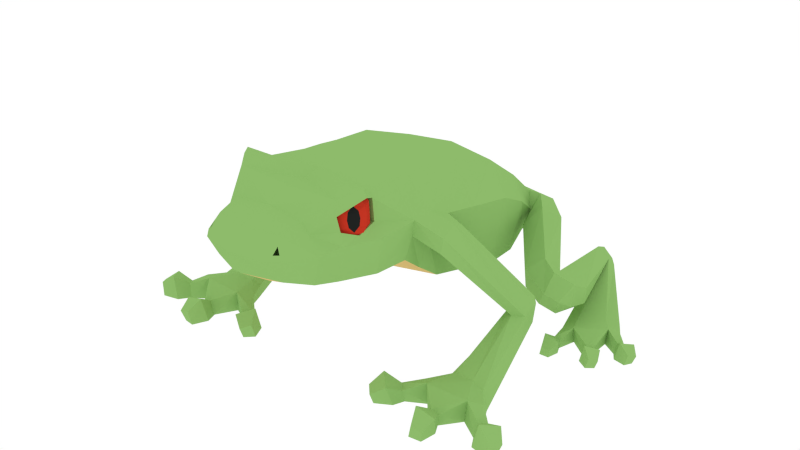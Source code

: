 # Source: FrogNotdivided.blend  (saved by Blender 2.79.0; exported with 4.5.12 LTS)
import bpy
from mathutils import Matrix  # noqa: F401  (used for matrix-valued properties, if any)

bpy.ops.wm.read_factory_settings(use_empty=True)
scene = bpy.context.scene
scene.name = 'Scene'

# ---- collections
col_collection_1 = bpy.data.collections.new('Collection 1'); scene.collection.children.link(col_collection_1)

# ---- materials (node trees are filled in below, after node groups)
mat_green = bpy.data.materials.new('Green')
mat_green.alpha_threshold = 0.0
mat_green.diffuse_color = (0.2705, 0.4969, 0.147, 1.0)
mat_green.roughness = 0.5
mat_yellow = bpy.data.materials.new('Yellow')
mat_yellow.alpha_threshold = 0.0
mat_yellow.diffuse_color = (0.6982, 0.5003, 0.1911, 1.0)
mat_yellow.roughness = 0.5
mat_red = bpy.data.materials.new('Red')
mat_red.alpha_threshold = 0.0
mat_red.diffuse_color = (0.5596, 0.03608, 0.01744, 1.0)
mat_red.roughness = 0.5
mat_black = bpy.data.materials.new('Black')
mat_black.alpha_threshold = 0.0
mat_black.diffuse_color = (0.01574, 0.01739, 0.01614, 1.0)
mat_black.roughness = 0.5

# ---- material node trees

# ---- world
world_world = bpy.data.worlds.new('World'); scene.world = world_world
world_world.color = (1.0, 1.0, 1.0)
world_world.use_sun_shadow = False
world_world.sun_shadow_jitter_overblur = 0.0
world_world.cycles.sampling_method = 'NONE'
world_world.cycles.sample_map_resolution = 256

# ---- meshes
me_cylinder = bpy.data.meshes.new('Cylinder')
me_cylinder.from_pydata([(0.3403, 1.039, 0.2893), (0.5947, 0.3986, 0.8793), (0.6396, -0.3534, 1.059), (0.5142, 0.3708, 0.3262), (0.5636, -0.3667, 0.5598), (0.3824, 0.485, 1.095), (0.4006, -0.3199, 1.302), (0.4123, 1.036, 0.4881), (0.6318, -0.04327, 0.9886), (0.5498, -0.04977, 0.4664), (0.4151, 0.01954, 1.268), (0.5193, 0.7386, 0.7002), (0.4441, 0.7259, 0.2662), (0.3628, 0.8381, 0.8419), (0.3076, 1.153, 0.5837), (0.2902, 1.348, 0.4813), (0.3011, 1.265, 0.3067), (0.275, 1.331, 0.3762), (0.4472, 1.05, 0.3636), (0.4145, 1.164, 0.5792), (0.4741, 1.261, 0.5167), (0.4786, 1.175, 0.3435), (0.4719, 1.248, 0.41), (0.5241, 0.7605, 0.4933), (0.5912, 0.7461, 0.3416), (0.6, 0.9014, 0.6153), (0.7403, 0.9618, 0.5501), (0.7134, 0.8574, 0.327), (0.746, 0.9441, 0.4138), (0.8469, 0.3172, 0.4035), (0.8572, 0.3249, 0.2627), (0.9566, 0.4102, 0.4958), (1.057, 0.4618, 0.4116), (0.9631, 0.4121, 0.2301), (0.9973, 0.4854, 0.3087), (1.086, 0.2105, 0.3377), (1.025, 0.2497, 0.2168), (1.092, 0.3251, 0.4644), (1.269, 0.4875, 0.3328), (1.161, 0.4528, 0.156), (1.193, 0.2376, 0.2972), (1.152, 0.2791, 0.1691), (1.247, 0.3577, 0.4063), (1.256, 0.3117, 0.2498), (1.277, 0.4661, 0.2173), (0.8513, 1.386, 0.1594), (0.8122, 1.356, 0.08754), (0.8192, 1.365, 0.1212), (0.9518, 1.39, 0.07757), (0.8858, 1.367, 0.04107), (0.9082, 1.362, 0.06239), (0.9936, 1.403, -0.03823), (0.926, 1.371, -0.0255), (1.003, 1.392, 0.04272), (0.9091, 1.484, -0.002039), (0.8646, 1.42, -0.02287), (0.9441, 1.464, 0.0514), (0.8632, 1.509, 0.07427), (0.8455, 1.454, 0.01426), (0.8616, 1.465, 0.1268), (0.823, 1.463, 0.07928), (1.493, 0.4588, 0.08548), (1.197, 0.32, 0.04772), (1.29, 0.3158, 0.08519), (1.551, 0.5286, -0.04439), (1.232, 0.3185, -0.03832), (1.557, 0.5076, 0.06614), (1.518, 0.6143, -0.05803), (1.512, 0.5893, 0.06742), (1.239, 0.4684, 0.08329), (1.152, 0.4716, 0.04675), (1.187, 0.471, -0.03646), (1.415, 0.5591, 0.08683), (1.292, 0.3329, -0.04369), (1.474, 0.4643, -0.05291), (1.631, 0.4467, 0.02595), (1.61, 0.4394, -0.05373), (1.602, 0.4035, 0.03937), (1.587, 0.3895, -0.04976), (1.721, 0.4261, 0.06771), (1.677, 0.4297, -0.05296), (1.659, 0.3331, 0.09661), (1.628, 0.3222, -0.04441), (1.776, 0.3661, 0.02002), (1.75, 0.3628, -0.04764), (1.74, 0.3123, 0.03673), (1.721, 0.3006, -0.0427), (1.495, 0.2636, 0.02595), (1.473, 0.264, -0.05373), (1.453, 0.2334, 0.03937), (1.434, 0.2254, -0.04976), (1.572, 0.2123, 0.06771), (1.532, 0.2313, -0.05296), (1.481, 0.1473, 0.09661), (1.448, 0.1482, -0.04441), (1.602, 0.1371, 0.02002), (1.577, 0.1431, -0.04764), (1.549, 0.0995, 0.03673), (1.528, 0.09497, -0.0427), (1.262, 0.1943, 0.02595), (1.245, 0.2079, -0.05373), (1.21, 0.1958, 0.03937), (1.19, 0.2007, -0.04976), (1.293, 0.1067, 0.06771), (1.272, 0.1462, -0.05296), (1.181, 0.1098, 0.09661), (1.155, 0.1307, -0.04441), (1.271, 0.02903, 0.02002), (1.254, 0.04895, -0.04764), (1.206, 0.03083, 0.03673), (1.186, 0.03998, -0.0427), (0.4083, -0.4832, 1.321), (0.5358, -0.5308, 0.6798), (0.4022, -0.6473, 1.339), (0.5734, -0.7271, 0.8311), (0.6037, -0.6681, 1.115), (0.4375, -0.9263, 1.375), (0.552, -0.9809, 0.8326), (0.5752, -0.961, 1.088), (0.435, -1.205, 1.399), (0.4721, -1.257, 0.8659), (0.4954, -1.24, 1.112), (0.2899, -1.386, 1.281), (0.4306, -1.438, 0.9027), (0.4539, -1.421, 1.106), (0.2646, -1.562, 1.241), (0.2924, -1.576, 0.933), (0.3449, -1.602, 1.11), (0.2624, -1.687, 1.116), (0.4625, -1.222, 1.196), (0.4971, -0.9427, 1.178), (0.5065, -1.097, 1.141), (0.4721, -0.932, 1.335), (0.434, -1.072, 1.379), (0.4422, -1.234, 1.304), (0.5353, -1.1, 1.1), (0.5121, -1.119, 0.8492), (0.4244, -1.066, 1.437), (0.5499, -1.072, 1.407), (0.5186, -1.066, 1.459), (0.3814, -1.217, 1.175), (0.3846, -1.207, 1.318), (0.3664, -1.067, 1.355), (0.4254, -1.093, 1.12), (0.3931, -0.9273, 1.303), (0.4159, -0.9379, 1.157), (0.3523, -1.4, 1.214), (1.257, -0.9211, 0.119), (0.8507, -0.8407, 0.06903), (0.9335, -0.9328, 0.1186), (1.336, -0.8303, -0.05283), (0.8819, -0.8752, -0.0448), (1.344, -0.8581, 0.0934), (1.272, -0.7169, -0.07089), (1.253, -0.745, 0.0951), (0.9987, -0.705, 0.1101), (0.9479, -0.6746, 0.06474), (0.9594, -0.6803, -0.04234), (1.151, -0.7202, 0.1208), (0.9515, -0.9187, -0.05191), (1.233, -0.9133, -0.06411), (1.44, -0.9407, 0.04023), (1.412, -0.9498, -0.06519), (1.4, -0.997, 0.05798), (1.381, -1.015, -0.05994), (1.559, -0.9703, 0.09549), (1.501, -0.9644, -0.06417), (1.474, -1.092, 0.1337), (1.432, -1.105, -0.05286), (1.629, -1.051, 0.03238), (1.595, -1.055, -0.05713), (1.58, -1.121, 0.05449), (1.556, -1.136, -0.0506), (1.147, -1.07, 0.04023), (1.123, -1.054, -0.06519), (1.078, -1.073, 0.05798), (1.051, -1.068, -0.05994), (1.195, -1.183, 0.09549), (1.164, -1.133, -0.06417), (1.047, -1.189, 0.1337), (1.011, -1.164, -0.05286), (1.173, -1.287, 0.03238), (1.15, -1.263, -0.05713), (1.088, -1.291, 0.05449), (1.061, -1.281, -0.0506), (0.7927, -1.019, 0.04023), (0.7895, -0.99, -0.06519), (0.7459, -0.9685, 0.05798), (0.7322, -0.9454, -0.05994), (0.7388, -1.129, 0.09549), (0.7568, -1.073, -0.06417), (0.6378, -1.021, 0.1337), (0.6333, -0.977, -0.05286), (0.6452, -1.181, 0.03238), (0.6487, -1.147, -0.05713), (0.5868, -1.118, 0.05449), (0.5772, -1.091, -0.0506), (0.6129, -0.5033, 1.121), (1.073, -0.179, 0.3409), (1.006, -0.1157, 0.2778), (0.9986, -0.1168, 0.3316), (1.142, -0.005832, 0.2295), (1.028, 0.01295, 0.222), (1.139, -0.1045, 0.3193), (1.026, 0.03867, 0.3957), (1.156, 0.001269, 0.3877), (1.106, 0.05521, 0.4021), (0.5894, -0.6725, 0.9961), (0.6053, -0.5161, 0.8973), (0.624, -0.3547, 0.9535), (0.7746, -0.6009, 0.8911), (0.7061, -0.3029, 0.8537), (0.7805, -0.5828, 1.002), (0.7319, -0.4587, 0.782), (0.7216, -0.2988, 0.9726), (0.7624, -0.4351, 1.04), (0.2817, -1.639, 1.146), (0.2825, -1.594, 1.19), (0.3112, -1.609, 1.144), (0.2122, -1.53, 1.127), (0.2114, -1.575, 1.083), (0.2409, -1.545, 1.081), (1.357e-16, 0.5172, 1.128), (3.71e-16, -0.3202, 1.351), (-1.913e-16, 1.084, 0.2221), (-0.3403, 1.039, 0.2893), (-0.5947, 0.3986, 0.8793), (-0.6396, -0.3534, 1.059), (-0.5142, 0.3708, 0.3262), (-0.5636, -0.3667, 0.5598), (-3.809e-17, 0.4018, 0.2303), (1.864e-16, -0.3768, 0.4628), (-0.3824, 0.485, 1.095), (-0.4006, -0.3199, 1.302), (2.921e-16, 0.003015, 1.319), (-0.4123, 1.036, 0.4881), (-0.6318, -0.04327, 0.9886), (-0.5498, -0.04977, 0.4664), (9.604e-17, -0.06282, 0.3697), (-0.4151, 0.01954, 1.268), (-6.947e-18, 0.8871, 0.8558), (-1.359e-16, 1.201, 0.5889), (-0.5193, 0.7386, 0.7002), (-0.4441, 0.7259, 0.2662), (-1.271e-16, 0.7657, 0.1933), (-0.3628, 0.8381, 0.8419), (-0.3076, 1.153, 0.5837), (-2.019e-16, 1.394, 0.4844), (-0.2902, 1.348, 0.4813), (-0.3011, 1.265, 0.3067), (-2.236e-16, 1.278, 0.2713), (-2.29e-16, 1.377, 0.3453), (-0.275, 1.331, 0.3762), (-0.4472, 1.05, 0.3636), (-0.4145, 1.164, 0.5792), (-0.4741, 1.261, 0.5167), (-0.4786, 1.175, 0.3435), (-0.4719, 1.248, 0.41), (-0.5241, 0.7605, 0.4933), (-0.5912, 0.7461, 0.3416), (-0.6, 0.9014, 0.6153), (-0.7403, 0.9618, 0.5501), (-0.7134, 0.8574, 0.327), (-0.746, 0.9441, 0.4138), (-0.8469, 0.3172, 0.4035), (-0.8572, 0.3249, 0.2627), (-0.9566, 0.4102, 0.4958), (-1.057, 0.4618, 0.4116), (-0.9631, 0.4121, 0.2301), (-0.9973, 0.4854, 0.3087), (-1.086, 0.2105, 0.3377), (-1.025, 0.2497, 0.2168), (-1.092, 0.3251, 0.4644), (-1.269, 0.4875, 0.3328), (-1.161, 0.4528, 0.156), (-1.193, 0.2376, 0.2972), (-1.152, 0.2791, 0.1691), (-1.247, 0.3577, 0.4063), (-1.256, 0.3117, 0.2498), (-1.277, 0.4661, 0.2173), (-0.8513, 1.386, 0.1594), (-0.8122, 1.356, 0.08754), (-0.8192, 1.365, 0.1212), (-0.9518, 1.39, 0.07757), (-0.8858, 1.367, 0.04107), (-0.9082, 1.362, 0.06239), (-0.9936, 1.403, -0.03823), (-0.926, 1.371, -0.0255), (-1.003, 1.392, 0.04272), (-0.9091, 1.484, -0.002039), (-0.8646, 1.42, -0.02287), (-0.9441, 1.464, 0.0514), (-0.8632, 1.509, 0.07427), (-0.8455, 1.454, 0.01426), (-0.8616, 1.465, 0.1268), (-0.823, 1.463, 0.07928), (-1.493, 0.4588, 0.08548), (-1.197, 0.32, 0.04772), (-1.29, 0.3158, 0.08519), (-1.551, 0.5286, -0.04439), (-1.232, 0.3185, -0.03832), (-1.557, 0.5076, 0.06614), (-1.518, 0.6143, -0.05803), (-1.512, 0.5893, 0.06742), (-1.239, 0.4684, 0.08329), (-1.152, 0.4716, 0.04675), (-1.187, 0.471, -0.03646), (-1.415, 0.5591, 0.08683), (-1.292, 0.3329, -0.04369), (-1.474, 0.4643, -0.05291), (-1.631, 0.4467, 0.02595), (-1.61, 0.4394, -0.05373), (-1.602, 0.4035, 0.03937), (-1.587, 0.3895, -0.04976), (-1.721, 0.4261, 0.06771), (-1.677, 0.4297, -0.05296), (-1.659, 0.3331, 0.09661), (-1.628, 0.3222, -0.04441), (-1.776, 0.3661, 0.02002), (-1.75, 0.3628, -0.04764), (-1.74, 0.3123, 0.03673), (-1.721, 0.3006, -0.0427), (-1.495, 0.2636, 0.02595), (-1.473, 0.264, -0.05373), (-1.453, 0.2334, 0.03937), (-1.434, 0.2254, -0.04976), (-1.572, 0.2123, 0.06771), (-1.532, 0.2313, -0.05296), (-1.481, 0.1473, 0.09661), (-1.448, 0.1482, -0.04441), (-1.602, 0.1371, 0.02002), (-1.577, 0.1431, -0.04764), (-1.549, 0.0995, 0.03673), (-1.528, 0.09497, -0.0427), (-1.262, 0.1943, 0.02595), (-1.245, 0.2079, -0.05373), (-1.21, 0.1958, 0.03937), (-1.19, 0.2007, -0.04976), (-1.293, 0.1067, 0.06771), (-1.272, 0.1462, -0.05296), (-1.181, 0.1098, 0.09661), (-1.155, 0.1307, -0.04441), (-1.271, 0.02903, 0.02002), (-1.254, 0.04895, -0.04764), (-1.206, 0.03083, 0.03673), (-1.186, 0.03998, -0.0427), (-0.4083, -0.4832, 1.321), (4.117e-16, -0.4835, 1.37), (-0.5358, -0.5308, 0.6798), (2.495e-16, -0.5409, 0.5828), (-0.4022, -0.6473, 1.339), (4.521e-16, -0.6476, 1.388), (-0.5734, -0.7271, 0.8311), (-0.6037, -0.6681, 1.115), (3.203e-16, -0.7165, 0.7262), (-0.4375, -0.9263, 1.375), (5.208e-16, -0.9266, 1.419), (-0.552, -0.9809, 0.8326), (-0.5752, -0.961, 1.088), (3.553e-16, -0.948, 0.6519), (-0.435, -1.205, 1.399), (5.787e-16, -1.22, 1.386), (-0.4721, -1.257, 0.8659), (-0.4954, -1.24, 1.112), (4.309e-16, -1.242, 0.6989), (-0.2899, -1.386, 1.281), (5.991e-16, -1.387, 1.311), (-0.4306, -1.438, 0.9027), (-0.4539, -1.421, 1.106), (4.874e-16, -1.423, 0.7723), (-0.2646, -1.562, 1.241), (6.175e-16, -1.492, 1.289), (-0.2924, -1.576, 0.933), (-0.3449, -1.602, 1.11), (5.742e-16, -1.656, 0.9304), (6.439e-16, -1.762, 1.138), (-0.2624, -1.687, 1.116), (6.438e-16, -1.649, 1.251), (6.004e-16, -1.719, 0.9848), (-0.4625, -1.222, 1.196), (-0.4971, -0.9427, 1.178), (-0.5065, -1.097, 1.141), (-0.4721, -0.932, 1.335), (-0.434, -1.072, 1.379), (-0.4422, -1.234, 1.304), (3.931e-16, -1.095, 0.6754), (-0.5353, -1.1, 1.1), (5.386e-16, -1.051, 1.374), (-0.5121, -1.119, 0.8492), (-0.4244, -1.066, 1.437), (-0.5499, -1.072, 1.407), (-0.5186, -1.066, 1.459), (-0.3814, -1.217, 1.175), (-0.3846, -1.207, 1.318), (-0.3664, -1.067, 1.355), (-0.4254, -1.093, 1.12), (-0.3931, -0.9273, 1.303), (-0.4159, -0.9379, 1.157), (-0.3523, -1.4, 1.214), (-1.224, -0.9211, 0.119), (-0.8177, -0.8407, 0.06903), (-0.9005, -0.9328, 0.1186), (-1.303, -0.8303, -0.05283), (-0.8489, -0.8752, -0.0448), (-1.311, -0.8581, 0.0934), (-1.239, -0.7169, -0.07089), (-1.22, -0.745, 0.0951), (-0.9657, -0.705, 0.1101), (-0.9149, -0.6746, 0.06474), (-0.9264, -0.6803, -0.04234), (-1.118, -0.7202, 0.1208), (-0.9185, -0.9187, -0.05191), (-1.2, -0.9133, -0.06411), (-1.407, -0.9407, 0.04023), (-1.379, -0.9498, -0.06519), (-1.367, -0.997, 0.05798), (-1.348, -1.015, -0.05994), (-1.526, -0.9703, 0.09549), (-1.468, -0.9644, -0.06417), (-1.441, -1.092, 0.1337), (-1.399, -1.105, -0.05286), (-1.596, -1.051, 0.03238), (-1.562, -1.055, -0.05713), (-1.547, -1.121, 0.05449), (-1.523, -1.136, -0.0506), (-1.114, -1.07, 0.04023), (-1.09, -1.054, -0.06519), (-1.045, -1.073, 0.05798), (-1.018, -1.068, -0.05994), (-1.162, -1.183, 0.09549), (-1.131, -1.133, -0.06417), (-1.014, -1.189, 0.1337), (-0.9779, -1.164, -0.05286), (-1.14, -1.287, 0.03238), (-1.117, -1.263, -0.05713), (-1.055, -1.291, 0.05449), (-1.028, -1.281, -0.0506), (-0.7597, -1.019, 0.04023), (-0.7565, -0.99, -0.06519), (-0.7128, -0.9685, 0.05798), (-0.6992, -0.9454, -0.05994), (-0.7058, -1.129, 0.09549), (-0.7238, -1.073, -0.06417), (-0.6048, -1.021, 0.1337), (-0.6003, -0.977, -0.05286), (-0.6122, -1.181, 0.03238), (-0.6157, -1.147, -0.05713), (-0.5538, -1.118, 0.05449), (-0.5442, -1.091, -0.0506), (-0.6129, -0.5033, 1.121), (-1.073, -0.179, 0.3409), (-1.006, -0.1157, 0.2778), (-0.9986, -0.1168, 0.3316), (-1.142, -0.005832, 0.2295), (-1.028, 0.01295, 0.222), (-1.139, -0.1045, 0.3193), (-1.026, 0.03867, 0.3957), (-1.156, 0.001269, 0.3877), (-1.106, 0.05521, 0.4021), (-0.5894, -0.6725, 0.9961), (-0.6053, -0.5161, 0.8973), (-0.624, -0.3547, 0.9535), (-0.7746, -0.6009, 0.8911), (-0.7061, -0.3029, 0.8537), (-0.7805, -0.5828, 1.002), (-0.7319, -0.4587, 0.782), (-0.7216, -0.2988, 0.9726), (-0.7624, -0.4351, 1.04), (-0.2817, -1.639, 1.146), (-0.2825, -1.594, 1.19), (-0.3112, -1.609, 1.144), (-0.2122, -1.53, 1.127), (-0.2114, -1.575, 1.083), (-0.2409, -1.545, 1.081), (0.1634, -0.9745, 1.129), (0.3165, -1.047, 1.072), (0.4406, -1.102, 1.394), (0.2779, -1.026, 1.388), (0.2195, -1.176, 1.311), (0.3555, -0.8864, 1.308), (0.4875, -1.125, 1.294), (0.4343, -1.205, 1.191), (0.498, -1.027, 1.32), (0.4747, -1.121, 1.115), (0.5139, -1.035, 1.19), (0.4184, -1.196, 1.322), (0.4958, -1.13, 1.226), (0.3748, -0.8969, 1.149), (0.2388, -1.186, 1.152), (0.1441, -0.9639, 1.287), (-0.1427, -0.9745, 1.129), (-0.2958, -1.047, 1.072), (-0.4199, -1.102, 1.394), (-0.2572, -1.026, 1.388), (-0.1989, -1.176, 1.311), (-0.3349, -0.8864, 1.308), (-0.4668, -1.125, 1.294), (-0.4137, -1.205, 1.191), (-0.4773, -1.027, 1.32), (-0.454, -1.121, 1.115), (-0.4932, -1.035, 1.19), (-0.3978, -1.196, 1.322), (-0.4751, -1.13, 1.226), (-0.3542, -0.8969, 1.149), (-0.2182, -1.186, 1.152), (-0.1234, -0.9639, 1.287), (0.1289, -1.089, 1.294), (0.1727, -0.9767, 1.352), (0.2503, -0.8827, 1.133), (0.2065, -0.9953, 1.075), (0.2631, -1.154, 1.092), (0.3651, -0.9371, 1.09), (0.4278, -1.099, 1.093), (0.3594, -1.225, 1.173), (0.4629, -0.955, 1.322), (0.3903, -1.079, 1.401), (0.2293, -1.136, 1.37), (0.3313, -0.9186, 1.368), (0.4513, -1.18, 1.14), (0.4229, -1.164, 1.373), (0.4757, -1.161, 1.209), (0.5052, -1.065, 1.138), (0.1482, -1.1, 1.135), (0.231, -0.8722, 1.292), (0.341, -1.214, 1.324), (0.4813, -0.9651, 1.17), (0.4634, -1.155, 1.31), (0.5071, -1.094, 1.208), (0.5088, -1.025, 1.255), (0.4235, -1.206, 1.257), (0.4916, -1.127, 1.26), (0.3652, -0.8917, 1.229), (0.2292, -1.181, 1.231), (0.1537, -0.9692, 1.208), (0.4948, -1.088, 1.309), (0.4768, -1.049, 1.372), (-0.1083, -1.089, 1.294), (-0.152, -0.9767, 1.352), (-0.2296, -0.8827, 1.133), (-0.1858, -0.9953, 1.075), (-0.2424, -1.154, 1.092), (-0.3444, -0.9371, 1.09), (-0.4071, -1.099, 1.093), (-0.3388, -1.225, 1.173), (-0.4422, -0.955, 1.322), (-0.3696, -1.079, 1.401), (-0.2086, -1.136, 1.37), (-0.3106, -0.9186, 1.368), (-0.4306, -1.18, 1.14), (-0.4022, -1.164, 1.373), (-0.455, -1.161, 1.209), (-0.4845, -1.065, 1.138), (-0.1276, -1.1, 1.135), (-0.2103, -0.8722, 1.292), (-0.3203, -1.214, 1.324), (-0.4606, -0.9651, 1.17), (-0.4427, -1.155, 1.31), (-0.4864, -1.094, 1.208), (-0.4881, -1.025, 1.255), (-0.4028, -1.206, 1.257), (-0.471, -1.127, 1.26), (-0.3445, -0.8917, 1.229), (-0.2085, -1.181, 1.231), (-0.1331, -0.9692, 1.208), (-0.4741, -1.088, 1.309), (-0.4561, -1.049, 1.372), (0.1647, -1.071, 1.342), (0.2403, -0.9104, 1.34), (0.1947, -1.088, 1.095), (0.2703, -0.9269, 1.094), (0.3494, -1.176, 1.381), (0.4394, -0.9849, 1.38), (0.3818, -1.194, 1.115), (0.4718, -1.003, 1.113), (0.4909, -1.128, 1.168), (0.469, -1.116, 1.348), (0.1386, -1.095, 1.215), (0.2406, -0.8774, 1.212), (0.3495, -1.221, 1.249), (0.4728, -0.9585, 1.246), (0.466, -1.166, 1.259), (0.5046, -1.083, 1.258), (-0.144, -1.071, 1.342), (-0.2196, -0.9104, 1.34), (-0.174, -1.088, 1.095), (-0.2496, -0.9269, 1.094), (-0.3287, -1.176, 1.381), (-0.4187, -0.9849, 1.38), (-0.3612, -1.194, 1.115), (-0.4511, -1.003, 1.113), (-0.4703, -1.128, 1.168), (-0.4483, -1.116, 1.348), (-0.1179, -1.095, 1.215), (-0.2199, -0.8774, 1.212), (-0.3288, -1.221, 1.249), (-0.4521, -0.9585, 1.246), (-0.4453, -1.166, 1.259), (-0.4839, -1.083, 1.258)], [], [(5, 1, 11, 13), (240, 13, 14, 241), (8, 2, 209, 9), (9, 4, 231, 238), (2, 6, 111, 197), (1, 3, 12, 11), (234, 223, 6, 10), (222, 234, 10, 5), (3, 9, 238, 230), (1, 8, 9, 3), (2, 8, 10, 6), (11, 12, 0, 7), (3, 230, 244, 12), (222, 5, 13, 240), (12, 244, 224, 0), (13, 11, 7, 14), (5, 10, 8, 1), (247, 15, 17, 251), (251, 17, 16, 250), (0, 224, 250, 16), (241, 14, 15, 247), (7, 0, 18), (14, 7, 19), (0, 16, 21, 18), (17, 15, 20, 22), (15, 14, 19, 20), (16, 17, 22, 21), (18, 21, 27, 24), (7, 18, 24, 23), (20, 19, 25, 26), (21, 22, 28, 27), (19, 7, 23, 25), (22, 20, 26, 28), (24, 27, 33, 30), (25, 23, 29, 31), (26, 25, 31, 32), (27, 28, 34, 33), (23, 24, 30, 29), (28, 26, 32, 34), (29, 30, 36, 35), (30, 33, 36), (31, 29, 35, 37), (32, 31, 37), (36, 33, 39, 41), (37, 35, 40, 42), (32, 37, 42, 38), (35, 36, 41, 40), (42, 43, 44, 38), (32, 45, 47, 34), (41, 43, 40), (40, 43, 42), (44, 43, 41, 39), (39, 49, 50, 44), (33, 46, 49, 39), (44, 50, 48, 38), (38, 48, 45, 32), (51, 52, 55, 54), (52, 49, 55), (53, 51, 54, 56), (48, 53, 56), (55, 49, 46, 58), (56, 54, 57, 59), (48, 56, 59, 45), (54, 55, 58, 57), (59, 60, 47, 45), (58, 60, 57), (57, 60, 59), (47, 60, 58, 46), (67, 68, 66, 64), (69, 70, 62, 63), (71, 73, 65), (68, 72, 61, 66), (70, 71, 65, 62), (72, 69, 63, 61), (48, 50, 69, 72), (49, 52, 71, 70), (53, 48, 72, 68), (52, 51, 67, 71), (50, 49, 70, 69), (51, 53, 68, 67), (73, 71, 67, 74), (74, 67, 64), (66, 61, 77, 75), (63, 73, 74, 61), (62, 65, 73, 63), (77, 78, 82, 81), (61, 74, 78, 77), (74, 64, 76, 78), (64, 66, 75, 76), (82, 80, 84, 86), (75, 77, 81, 79), (78, 76, 80, 82), (76, 75, 79, 80), (84, 83, 85, 86), (80, 79, 83, 84), (81, 82, 86, 85), (79, 81, 85, 83), (61, 63, 89, 87), (89, 90, 94, 93), (63, 73, 90, 89), (73, 74, 88, 90), (74, 61, 87, 88), (94, 92, 96, 98), (87, 89, 93, 91), (90, 88, 92, 94), (88, 87, 91, 92), (96, 95, 97, 98), (92, 91, 95, 96), (93, 94, 98, 97), (91, 93, 97, 95), (63, 62, 101, 99), (101, 102, 106, 105), (62, 65, 102, 101), (65, 73, 100, 102), (73, 63, 99, 100), (106, 104, 108, 110), (99, 101, 105, 103), (102, 100, 104, 106), (100, 99, 103, 104), (108, 107, 109, 110), (104, 103, 107, 108), (105, 106, 110, 109), (103, 105, 109, 107), (34, 47, 46, 33), (6, 223, 347, 111), (4, 209, 208, 112), (231, 4, 112, 349), (114, 207, 117), (349, 112, 114, 354), (111, 347, 351, 113), (112, 208, 207, 114), (133, 132, 138), (115, 113, 132, 130), (354, 114, 117, 359), (113, 351, 356, 116), (364, 120, 123, 369), (117, 136, 385, 359), (123, 124, 127, 126), (119, 361, 366, 122), (120, 121, 124, 123), (121, 129, 146, 124), (125, 128, 216, 217), (124, 146, 125, 127), (369, 123, 126, 374), (122, 366, 371, 125), (375, 378, 126, 128), (128, 126, 127), (128, 127, 218, 216), (377, 125, 371), (126, 378, 374), (130, 131, 135, 118), (132, 133, 142, 144), (131, 130, 145, 143), (356, 387, 137, 116), (136, 120, 364, 385), (387, 361, 119, 137), (135, 121, 120, 136), (118, 135, 136, 117), (131, 129, 121, 135), (116, 139, 138, 132), (137, 119, 139), (116, 137, 139), (134, 133, 138), (119, 134, 138, 139), (142, 141, 140, 143), (144, 142, 143, 145), (129, 131, 143, 140), (130, 132, 144, 145), (134, 129, 140, 141), (133, 134, 141, 142), (146, 134, 119, 122), (125, 146, 122), (132, 113, 116), (146, 129, 134), (153, 154, 152, 150), (155, 156, 148, 149), (157, 159, 151), (154, 158, 147, 152), (156, 157, 151, 148), (158, 155, 149, 147), (153, 201, 203, 154), (154, 203, 198, 158), (156, 199, 202, 157), (158, 198, 200, 155), (157, 202, 201, 153), (159, 157, 153, 160), (160, 153, 150), (152, 147, 163, 161), (149, 159, 160, 147), (148, 151, 159, 149), (163, 164, 168, 167), (147, 160, 164, 163), (160, 150, 162, 164), (150, 152, 161, 162), (168, 166, 170, 172), (161, 163, 167, 165), (164, 162, 166, 168), (162, 161, 165, 166), (170, 169, 171, 172), (166, 165, 169, 170), (167, 168, 172, 171), (165, 167, 171, 169), (147, 149, 175, 173), (175, 176, 180, 179), (149, 159, 176, 175), (159, 160, 174, 176), (160, 147, 173, 174), (180, 178, 182, 184), (173, 175, 179, 177), (176, 174, 178, 180), (174, 173, 177, 178), (182, 181, 183, 184), (178, 177, 181, 182), (179, 180, 184, 183), (177, 179, 183, 181), (149, 148, 187, 185), (187, 188, 192, 191), (148, 151, 188, 187), (151, 159, 186, 188), (159, 149, 185, 186), (192, 190, 194, 196), (185, 187, 191, 189), (188, 186, 190, 192), (186, 185, 189, 190), (194, 193, 195, 196), (190, 189, 193, 194), (191, 192, 196, 195), (189, 191, 195, 193), (115, 197, 111, 113), (201, 202, 206, 205), (202, 199, 204, 206), (203, 201, 205), (199, 200, 204), (211, 214, 206, 204), (210, 213, 200, 198), (117, 207, 115, 118), (9, 209, 4), (214, 215, 205, 206), (213, 211, 204, 200), (215, 212, 203, 205), (212, 210, 198, 203), (115, 207, 210, 212), (197, 115, 212, 215), (208, 209, 211, 213), (2, 197, 215, 214), (207, 208, 213, 210), (209, 2, 214, 211), (130, 118, 115), (127, 125, 217, 218), (218, 217, 219, 221), (377, 375, 128, 125), (221, 219, 220), (216, 218, 221, 220), (217, 216, 220, 219), (155, 200, 199, 156), (232, 245, 242, 226), (240, 241, 246, 245), (236, 237, 461, 227), (237, 238, 231, 229), (227, 449, 346, 233), (226, 242, 243, 228), (234, 239, 233, 223), (222, 232, 239, 234), (228, 230, 238, 237), (226, 228, 237, 236), (227, 233, 239, 236), (242, 235, 225, 243), (228, 243, 244, 230), (222, 240, 245, 232), (243, 225, 224, 244), (245, 246, 235, 242), (232, 226, 236, 239), (247, 251, 252, 248), (251, 250, 249, 252), (225, 249, 250, 224), (241, 247, 248, 246), (235, 253, 225), (246, 254, 235), (225, 253, 256, 249), (252, 257, 255, 248), (248, 255, 254, 246), (249, 256, 257, 252), (253, 259, 262, 256), (235, 258, 259, 253), (255, 261, 260, 254), (256, 262, 263, 257), (254, 260, 258, 235), (257, 263, 261, 255), (259, 265, 268, 262), (260, 266, 264, 258), (261, 267, 266, 260), (262, 268, 269, 263), (258, 264, 265, 259), (263, 269, 267, 261), (264, 270, 271, 265), (265, 271, 268), (266, 272, 270, 264), (267, 272, 266), (271, 276, 274, 268), (272, 277, 275, 270), (267, 273, 277, 272), (270, 275, 276, 271), (277, 273, 279, 278), (267, 269, 282, 280), (276, 275, 278), (275, 277, 278), (279, 274, 276, 278), (274, 279, 285, 284), (268, 274, 284, 281), (279, 273, 283, 285), (273, 267, 280, 283), (286, 289, 290, 287), (287, 290, 284), (288, 291, 289, 286), (283, 291, 288), (290, 293, 281, 284), (291, 294, 292, 289), (283, 280, 294, 291), (289, 292, 293, 290), (294, 280, 282, 295), (293, 292, 295), (292, 294, 295), (282, 281, 293, 295), (302, 299, 301, 303), (304, 298, 297, 305), (306, 300, 308), (303, 301, 296, 307), (305, 297, 300, 306), (307, 296, 298, 304), (283, 307, 304, 285), (284, 305, 306, 287), (288, 303, 307, 283), (287, 306, 302, 286), (285, 304, 305, 284), (286, 302, 303, 288), (308, 309, 302, 306), (309, 299, 302), (301, 310, 312, 296), (298, 296, 309, 308), (297, 298, 308, 300), (312, 316, 317, 313), (296, 312, 313, 309), (309, 313, 311, 299), (299, 311, 310, 301), (317, 321, 319, 315), (310, 314, 316, 312), (313, 317, 315, 311), (311, 315, 314, 310), (319, 321, 320, 318), (315, 319, 318, 314), (316, 320, 321, 317), (314, 318, 320, 316), (296, 322, 324, 298), (324, 328, 329, 325), (298, 324, 325, 308), (308, 325, 323, 309), (309, 323, 322, 296), (329, 333, 331, 327), (322, 326, 328, 324), (325, 329, 327, 323), (323, 327, 326, 322), (331, 333, 332, 330), (327, 331, 330, 326), (328, 332, 333, 329), (326, 330, 332, 328), (298, 334, 336, 297), (336, 340, 341, 337), (297, 336, 337, 300), (300, 337, 335, 308), (308, 335, 334, 298), (341, 345, 343, 339), (334, 338, 340, 336), (337, 341, 339, 335), (335, 339, 338, 334), (343, 345, 344, 342), (339, 343, 342, 338), (340, 344, 345, 341), (338, 342, 344, 340), (269, 268, 281, 282), (233, 346, 347, 223), (229, 348, 460, 461), (231, 349, 348, 229), (352, 357, 459), (349, 354, 352, 348), (346, 350, 351, 347), (348, 352, 459, 460), (383, 390, 382), (353, 380, 382, 350), (354, 359, 357, 352), (350, 355, 356, 351), (364, 369, 367, 362), (357, 359, 385, 388), (367, 372, 373, 368), (360, 365, 366, 361), (362, 367, 368, 363), (363, 368, 398, 379), (370, 469, 468, 376), (368, 373, 370, 398), (369, 374, 372, 367), (365, 370, 371, 366), (375, 376, 372, 378), (376, 373, 372), (376, 468, 470, 373), (377, 371, 370), (372, 374, 378), (380, 358, 386, 381), (382, 396, 394, 383), (381, 395, 397, 380), (356, 355, 389, 387), (388, 385, 364, 362), (387, 389, 360, 361), (386, 388, 362, 363), (358, 357, 388, 386), (381, 386, 363, 379), (355, 382, 390, 391), (389, 391, 360), (355, 391, 389), (384, 390, 383), (360, 391, 390, 384), (394, 395, 392, 393), (396, 397, 395, 394), (379, 392, 395, 381), (380, 397, 396, 382), (384, 393, 392, 379), (383, 394, 393, 384), (398, 365, 360, 384), (370, 365, 398), (382, 355, 350), (398, 384, 379), (405, 402, 404, 406), (407, 401, 400, 408), (409, 403, 411), (406, 404, 399, 410), (408, 400, 403, 409), (410, 399, 401, 407), (405, 406, 455, 453), (406, 410, 450, 455), (408, 409, 454, 451), (410, 407, 452, 450), (409, 405, 453, 454), (411, 412, 405, 409), (412, 402, 405), (404, 413, 415, 399), (401, 399, 412, 411), (400, 401, 411, 403), (415, 419, 420, 416), (399, 415, 416, 412), (412, 416, 414, 402), (402, 414, 413, 404), (420, 424, 422, 418), (413, 417, 419, 415), (416, 420, 418, 414), (414, 418, 417, 413), (422, 424, 423, 421), (418, 422, 421, 417), (419, 423, 424, 420), (417, 421, 423, 419), (399, 425, 427, 401), (427, 431, 432, 428), (401, 427, 428, 411), (411, 428, 426, 412), (412, 426, 425, 399), (432, 436, 434, 430), (425, 429, 431, 427), (428, 432, 430, 426), (426, 430, 429, 425), (434, 436, 435, 433), (430, 434, 433, 429), (431, 435, 436, 432), (429, 433, 435, 431), (401, 437, 439, 400), (439, 443, 444, 440), (400, 439, 440, 403), (403, 440, 438, 411), (411, 438, 437, 401), (444, 448, 446, 442), (437, 441, 443, 439), (440, 444, 442, 438), (438, 442, 441, 437), (446, 448, 447, 445), (442, 446, 445, 441), (443, 447, 448, 444), (441, 445, 447, 443), (353, 350, 346, 449), (453, 457, 458, 454), (454, 458, 456, 451), (455, 457, 453), (451, 456, 452), (463, 456, 458, 466), (462, 450, 452, 465), (357, 358, 353, 459), (237, 229, 461), (466, 458, 457, 467), (465, 452, 456, 463), (467, 457, 455, 464), (464, 455, 450, 462), (353, 464, 462, 459), (449, 467, 464, 353), (460, 465, 463, 461), (227, 466, 467, 449), (459, 462, 465, 460), (461, 463, 466, 227), (380, 353, 358), (373, 470, 469, 370), (470, 473, 471, 469), (377, 370, 376, 375), (473, 472, 471), (468, 472, 473, 470), (469, 471, 472, 468), (407, 408, 451, 452), (474, 522, 576, 533), (474, 533, 577, 508), (474, 508, 569, 509), (474, 509, 568, 522), (475, 510, 568, 509), (475, 509, 569, 511), (475, 511, 573, 512), (475, 512, 572, 510), (476, 535, 571, 515), (476, 515, 570, 519), (476, 519, 575, 535), (477, 516, 570, 515), (477, 515, 571, 517), (477, 517, 567, 507), (477, 507, 566, 516), (478, 506, 576, 532), (478, 532, 578, 524), (478, 524, 570, 516), (478, 516, 566, 506), (479, 514, 579, 531), (479, 531, 577, 523), (479, 523, 567, 517), (479, 517, 571, 514), (480, 526, 580, 530), (480, 530, 581, 534), (480, 534, 575, 526), (481, 529, 578, 513), (481, 513, 572, 518), (481, 518, 574, 520), (481, 520, 580, 529), (482, 528, 579, 514), (482, 514, 571, 535), (482, 535, 575, 534), (482, 534, 581, 528), (483, 518, 572, 512), (483, 512, 573, 521), (483, 521, 574, 518), (484, 521, 573, 525), (484, 525, 579, 528), (484, 528, 581, 527), (484, 527, 574, 521), (485, 519, 570, 524), (485, 524, 578, 529), (485, 529, 580, 526), (485, 526, 575, 519), (486, 520, 574, 527), (486, 527, 581, 530), (486, 530, 580, 520), (487, 525, 573, 511), (487, 511, 569, 508), (487, 508, 577, 531), (487, 531, 579, 525), (488, 522, 568, 510), (488, 510, 572, 513), (488, 513, 578, 532), (488, 532, 576, 522), (489, 506, 566, 507), (489, 507, 567, 523), (489, 523, 577, 533), (489, 533, 576, 506), (490, 563, 592, 552), (490, 552, 584, 539), (490, 539, 585, 538), (490, 538, 593, 563), (491, 539, 584, 540), (491, 540, 588, 542), (491, 542, 589, 541), (491, 541, 585, 539), (492, 545, 587, 565), (492, 565, 591, 549), (492, 549, 586, 545), (493, 545, 586, 546), (493, 546, 582, 537), (493, 537, 583, 547), (493, 547, 587, 545), (494, 562, 592, 536), (494, 536, 582, 546), (494, 546, 586, 554), (494, 554, 594, 562), (495, 561, 595, 544), (495, 544, 587, 547), (495, 547, 583, 553), (495, 553, 593, 561), (496, 560, 596, 556), (496, 556, 591, 564), (496, 564, 597, 560), (497, 543, 594, 559), (497, 559, 596, 550), (497, 550, 590, 548), (497, 548, 588, 543), (498, 544, 595, 558), (498, 558, 597, 564), (498, 564, 591, 565), (498, 565, 587, 544), (499, 542, 588, 548), (499, 548, 590, 551), (499, 551, 589, 542), (500, 555, 589, 551), (500, 551, 590, 557), (500, 557, 597, 558), (500, 558, 595, 555), (501, 554, 586, 549), (501, 549, 591, 556), (501, 556, 596, 559), (501, 559, 594, 554), (502, 557, 590, 550), (502, 550, 596, 560), (502, 560, 597, 557), (503, 541, 589, 555), (503, 555, 595, 561), (503, 561, 593, 538), (503, 538, 585, 541), (504, 540, 584, 552), (504, 552, 592, 562), (504, 562, 594, 543), (504, 543, 588, 540), (505, 537, 582, 536), (505, 536, 592, 563), (505, 563, 593, 553), (505, 553, 583, 537)])
me_cylinder.polygons.foreach_set('material_index', [0, 0, 0, 1, 0, 0, 0, 0, 1, 0, 0, 0, 1, 0, 1, 0, 0, 0, 0, 0, 0, 0, 0, 0, 0, 0, 0, 0, 0, 0, 0, 0, 0, 0, 0, 0, 0, 0, 0, 0, 0, 0, 0, 0, 0, 0, 0, 0, 0, 0, 0, 0, 0, 0, 0, 0, 0, 0, 0, 0, 0, 0, 0, 0, 0, 0, 0, 0, 0, 0, 0, 0, 0, 0, 0, 0, 0, 0, 0, 0, 0, 0, 0, 0, 0, 0, 0, 0, 0, 0, 0, 0, 0, 0, 0, 0, 0, 0, 0, 0, 0, 0, 0, 0, 0, 0, 0, 0, 0, 0, 0, 0, 0, 0, 0, 0, 0, 0, 0, 0, 0, 0, 0, 0, 0, 0, 1, 0, 1, 0, 0, 0, 0, 1, 0, 1, 1, 0, 0, 0, 0, 0, 0, 1, 0, 0, 0, 0, 0, 0, 0, 0, 0, 0, 1, 0, 0, 0, 0, 0, 0, 0, 0, 0, 0, 0, 0, 0, 0, 0, 0, 0, 0, 0, 0, 0, 0, 0, 0, 0, 0, 0, 0, 0, 0, 0, 0, 0, 0, 0, 0, 0, 0, 0, 0, 0, 0, 0, 0, 0, 0, 0, 0, 0, 0, 0, 0, 0, 0, 0, 0, 0, 0, 0, 0, 0, 0, 0, 0, 0, 0, 0, 0, 0, 0, 0, 0, 0, 0, 0, 0, 0, 0, 0, 0, 0, 0, 0, 0, 0, 0, 0, 0, 0, 0, 0, 0, 0, 0, 0, 0, 0, 0, 0, 0, 0, 0, 0, 1, 0, 0, 0, 0, 1, 0, 0, 0, 1, 0, 1, 0, 0, 0, 0, 0, 0, 0, 0, 0, 0, 0, 0, 0, 0, 0, 0, 0, 0, 0, 0, 0, 0, 0, 0, 0, 0, 0, 0, 0, 0, 0, 0, 0, 0, 0, 0, 0, 0, 0, 0, 0, 0, 0, 0, 0, 0, 0, 0, 0, 0, 0, 0, 0, 0, 0, 0, 0, 0, 0, 0, 0, 0, 0, 0, 0, 0, 0, 0, 0, 0, 0, 0, 0, 0, 0, 0, 0, 0, 0, 0, 0, 0, 0, 0, 0, 0, 0, 0, 0, 0, 0, 0, 0, 0, 0, 0, 0, 0, 0, 0, 0, 0, 0, 0, 0, 0, 0, 0, 0, 0, 0, 1, 0, 1, 0, 0, 0, 0, 1, 0, 1, 1, 0, 0, 0, 0, 0, 0, 1, 0, 0, 0, 0, 0, 0, 0, 0, 0, 0, 1, 0, 0, 0, 0, 0, 0, 0, 0, 0, 0, 0, 0, 0, 0, 0, 0, 0, 0, 0, 0, 0, 0, 0, 0, 0, 0, 0, 0, 0, 0, 0, 0, 0, 0, 0, 0, 0, 0, 0, 0, 0, 0, 0, 0, 0, 0, 0, 0, 0, 0, 0, 0, 0, 0, 0, 0, 0, 0, 0, 0, 0, 0, 0, 0, 0, 0, 0, 0, 0, 0, 0, 0, 0, 0, 0, 0, 0, 0, 0, 0, 0, 0, 0, 0, 0, 0, 0, 0, 0, 0, 0, 0, 0, 0, 0, 0, 0, 0, 0, 0, 2, 2, 2, 2, 2, 2, 2, 2, 2, 2, 2, 2, 2, 2, 2, 2, 2, 2, 2, 2, 2, 2, 2, 3, 3, 3, 2, 2, 2, 2, 2, 2, 2, 2, 2, 2, 2, 2, 2, 2, 2, 2, 2, 2, 2, 3, 3, 3, 2, 2, 2, 2, 2, 2, 2, 2, 2, 2, 2, 2, 2, 2, 2, 2, 2, 2, 2, 2, 2, 2, 2, 2, 2, 2, 2, 2, 2, 2, 2, 2, 2, 2, 2, 3, 3, 3, 2, 2, 2, 2, 2, 2, 2, 2, 2, 2, 2, 2, 2, 2, 2, 2, 2, 2, 2, 3, 3, 3, 2, 2, 2, 2, 2, 2, 2, 2, 2, 2, 2, 2])
me_cylinder.materials.append(mat_green)
me_cylinder.materials.append(mat_yellow)
me_cylinder.materials.append(mat_red)
me_cylinder.materials.append(mat_black)
me_cylinder.use_remesh_preserve_volume = False
me_cylinder.use_remesh_preserve_attributes = False
me_cylinder.use_mirror_vertex_groups = False
me_cylinder.update()
arm_armature_001 = bpy.data.armatures.new('Armature.001')  # bones are not reproduced

# ---- objects
ob_armature = bpy.data.objects.new('Armature', arm_armature_001)
ob_frog = bpy.data.objects.new('Frog', me_cylinder)

# ---- transforms, parenting, visibility, modifiers, constraints
ob_armature.location = (0.0, 0.0, 0.0)
ob_armature.lineart.crease_threshold = 0.0
ob_frog.parent = ob_armature
ob_frog.location = (-0.01146, -6.554e-09, 0.04878)
ob_frog.lineart.crease_threshold = 0.0
_vg = ob_frog.vertex_groups.new(name='root')
_vg = ob_frog.vertex_groups.new(name='Body')
_vg = ob_frog.vertex_groups.new(name='FrontLeg.L')
for _i, _w in zip([1, 2, 3, 4, 5, 6, 8, 9, 10, 111, 112, 113, 114, 115, 116, 117, 118, 119, 120, 121, 122, 123, 124, 129, 130, 131, 132, 133, 134, 135, 136, 137, 138, 139, 140, 141, 142, 143, 144, 145, 146, 197, 207, 208, 209, 210, 211, 212, 213, 214, 215, 223, 231, 233, 234, 238, 239, 296, 297, 298, 300, 308, 312, 313, 316, 317, 320, 321, 322, 323, 324, 325, 326, 327, 328, 329, 330, 331, 332, 333, 334, 335, 336, 337, 338, 339, 340, 341, 342, 343, 344, 345, 346, 347, 349, 350, 351, 354, 356, 359, 361, 385, 387, 407, 408, 450, 451, 452, 454, 455, 456, 458, 476, 479, 480, 481, 482, 483, 484, 485, 486, 487, 513, 514, 515, 517, 518, 519, 520, 521, 524, 525, 526, 527, 528, 529, 530, 531, 534, 535, 571, 573, 574, 575, 578, 579, 580, 581], [0.06496, 0.7347, 0.04992, 0.5805, 0.02563, 0.6826, 0.2696, 0.1891, 0.1888, 0.4522, 0.7314, 0.0, 0.3521, 0.3598, 0.0, 0.0, 0.0, 0.0, 0.0, 0.0, 0.02387, 0.05475, 0.0, 0.0, 0.0, 0.0, 0.0, 0.0, 0.0, 0.0, 0.0, 0.0, 0.0, 0.0, 0.0, 0.0, 0.0, 0.0, 0.0, 0.0, 0.0, 0.8906, 0.6381, 0.8535, 0.7387, 0.05301, 0.04335, 0.05961, 0.01076, 0.08337, 0.05319, 0.0, 0.038, 0.0, 0.03297, 0.01657, 0.0, 0.0, 0.0, 0.0, 0.0, 0.0, 0.0, 0.0, 0.0, 0.0, 0.0, 0.0, 0.0, 0.0, 0.0, 0.0, 0.0, 0.0, 0.0, 0.0, 0.0, 0.0, 0.0, 0.0, 0.0, 0.0, 0.0, 0.0, 0.0, 0.0, 0.0, 0.0, 0.0, 0.0, 0.0, 0.0, 0.0, 0.0, 0.0, 0.0, 0.0, 0.0, 0.0, 0.0, 0.0, 0.0, 0.0, 0.0, 0.0, 0.0, 0.0, 0.0, 0.0, 0.0, 0.0, 0.0, 0.0, 0.0, 0.0, 0.0, 0.0, 0.0, 0.0, 0.0, 0.0, 0.0, 0.0, 0.0, 0.0, 0.0, 0.0, 0.0, 0.0, 0.0, 0.0, 0.0, 0.0, 0.0, 0.0, 0.0, 0.0, 0.0, 0.0, 0.0, 0.0, 0.0, 0.0, 0.0, 0.0, 0.0, 0.0, 0.0]): _vg.add([_i], _w, 'REPLACE')
_vg = ob_frog.vertex_groups.new(name='FrontUpLeg.L')
for _i, _w in zip([2, 4, 6, 8, 112, 115, 197, 200, 201, 202, 204, 205, 206, 207, 208, 209, 210, 211, 212, 213, 214, 215], [0.1768, 0.01698, 0.002312, 0.0542, 0.01564, 0.05477, 0.0794, 0.003048, 0.003599, 0.0128, 0.4577, 0.45, 0.4771, 0.07046, 0.11, 0.1728, 0.9431, 0.926, 0.9509, 0.9416, 0.8963, 0.9416]): _vg.add([_i], _w, 'REPLACE')
_vg = ob_frog.vertex_groups.new(name='FrontLowLeg.L')
for _i, _w in zip([147, 148, 149, 150, 151, 152, 153, 154, 155, 156, 157, 158, 159, 160, 161, 162, 163, 164, 165, 166, 167, 168, 169, 170, 171, 172, 173, 175, 176, 177, 185, 186, 187, 188, 189, 190, 191, 192, 193, 194, 195, 196, 198, 199, 200, 201, 202, 203, 204, 205, 206, 213], [0.8087, 0.5288, 0.7534, 0.8806, 0.567, 0.7097, 0.984, 0.976, 0.9818, 0.9786, 0.9769, 0.9905, 0.7338, 0.8477, 0.7974, 0.8199, 0.8001, 0.8155, 0.8005, 0.8124, 0.803, 0.8095, 0.8048, 0.8079, 0.8051, 0.8076, 0.08509, 0.07832, 0.01221, 0.004125, 0.6353, 0.6241, 0.6156, 0.6161, 0.628, 0.6238, 0.6206, 0.6193, 0.6243, 0.6232, 0.6227, 0.6219, 0.993, 0.9882, 0.9734, 0.9733, 0.969, 0.9831, 0.5416, 0.5497, 0.5231, 0.00402]): _vg.add([_i], _w, 'REPLACE')
_vg = ob_frog.vertex_groups.new(name='Back')
for _i, _w in zip([0, 3, 5, 7, 11, 12, 13, 14, 15, 16, 17, 19, 20, 21, 22, 222, 224, 225, 228, 230, 232, 238, 240, 241, 242, 243, 244, 245, 246, 247, 248, 249, 250, 251, 252, 254, 255, 256, 257], [0.0911, 0.04696, 0.02618, 0.05235, 0.07881, 0.1552, 0.1634, 0.09015, 0.1966, 0.1731, 0.2136, 0.03156, 0.03106, 0.01678, 0.03632, 0.07481, 0.814, 0.08695, 0.0446, 0.1526, 0.02469, 0.0002419, 0.8197, 0.8648, 0.07184, 0.1519, 0.6514, 0.1603, 0.08577, 0.7823, 0.1946, 0.1714, 0.806, 0.781, 0.2117, 0.01071, 0.02262, 0.01134, 0.03102]): _vg.add([_i], _w, 'REPLACE')
_vg = ob_frog.vertex_groups.new(name='Shoulders')
for _i, _w in zip([6, 10, 111, 112, 113, 114, 117, 223, 231, 233, 234, 239, 346, 347, 348, 349, 350, 351, 352, 354, 357, 359, 364, 385], [0.08035, 0.01931, 0.06448, 0.007265, 0.02531, 0.01644, 0.01247, 0.5992, 0.07571, 0.07919, 0.101, 0.01771, 0.06331, 0.5472, 0.007235, 0.1899, 0.02378, 0.1585, 0.01643, 0.5101, 0.01246, 0.1844, 0.03102, 0.08968]): _vg.add([_i], _w, 'REPLACE')
_vg = ob_frog.vertex_groups.new(name='Neck')
for _i, _w in zip([111, 113, 114, 115, 116, 117, 118, 119, 120, 121, 122, 123, 124, 129, 130, 131, 132, 133, 134, 135, 136, 137, 138, 139, 140, 141, 142, 143, 144, 145, 146, 223, 346, 347, 350, 351, 352, 353, 355, 356, 357, 358, 359, 360, 361, 362, 363, 365, 367, 368, 379, 380, 381, 382, 383, 384, 385, 386, 387, 388, 389, 390, 391, 392, 393, 394, 395, 396, 397, 398], [0.04952, 0.1177, 0.05063, 0.003124, 0.2518, 0.2427, 0.2328, 0.1218, 0.08285, 0.08849, 0.03709, 0.03245, 0.03683, 0.09906, 0.1768, 0.1401, 0.228, 0.2069, 0.1154, 0.1438, 0.1433, 0.1739, 0.1864, 0.1796, 0.1139, 0.1446, 0.2368, 0.1381, 0.2426, 0.175, 0.03837, 0.06194, 0.04734, 0.1923, 0.1162, 0.5757, 0.05057, 0.002851, 0.2513, 0.4147, 0.2425, 0.2325, 0.0134, 0.1216, 0.05684, 0.08269, 0.08826, 0.03678, 0.03218, 0.03649, 0.09879, 0.1764, 0.1398, 0.2275, 0.2065, 0.1151, 0.004105, 0.1435, 0.1529, 0.1431, 0.1735, 0.186, 0.1792, 0.1135, 0.1443, 0.2363, 0.1378, 0.2421, 0.1745, 0.03802]): _vg.add([_i], _w, 'REPLACE')
_vg = ob_frog.vertex_groups.new(name='Head')
for _i, _w in zip([111, 112, 113, 114, 115, 116, 117, 118, 119, 120, 121, 122, 123, 124, 125, 126, 127, 128, 129, 130, 131, 132, 133, 134, 135, 136, 137, 138, 139, 140, 141, 142, 143, 144, 145, 146, 207, 216, 217, 218, 219, 220, 221, 231, 346, 347, 348, 349, 350, 351, 352, 353, 354, 355, 356, 357, 358, 359, 360, 361, 362, 363, 364, 365, 366, 367, 368, 369, 370, 371, 372, 373, 374, 375, 376, 377, 378, 379, 380, 381, 382, 383, 384, 385, 386, 387, 388, 389, 390, 391, 392, 393, 394, 395, 396, 397, 398, 459, 468, 469, 470, 471, 472, 473, 474, 475, 476, 477, 478, 479, 480, 481, 482, 483, 484, 485, 486, 487, 488, 489, 490, 491, 492, 493, 494, 495, 496, 497, 498, 499, 500, 501, 502, 503, 504, 505, 506, 507, 508, 509, 510, 511, 512, 513, 514, 515, 516, 517, 518, 519, 520, 521, 522, 523, 524, 525, 526, 527, 528, 529, 530, 531, 532, 533, 534, 535, 536, 537, 538, 539, 540, 541, 542, 543, 544, 545, 546, 547, 548, 549, 550, 551, 552, 553, 554, 555, 556, 557, 558, 559, 560, 561, 562, 563, 564, 565, 566, 567, 568, 569, 570, 571, 572, 573, 574, 575, 576, 577, 578, 579, 580, 581, 582, 583, 584, 585, 586, 587, 588, 589, 590, 591, 592, 593, 594, 595, 596, 597], [0.03289, 0.00673, 0.1174, 0.08332, 0.03256, 0.4717, 0.3617, 0.3505, 0.7513, 0.7731, 0.768, 0.9083, 0.8881, 0.89, 0.9634, 0.9559, 0.9589, 0.9763, 0.757, 0.3704, 0.6016, 0.4539, 0.5847, 0.755, 0.6006, 0.6123, 0.6533, 0.6178, 0.6348, 0.7242, 0.7008, 0.5583, 0.6196, 0.4738, 0.4337, 0.8993, 0.01672, 0.9704, 0.9665, 0.9651, 0.9739, 0.9753, 0.9739, 0.002563, 0.03099, 0.03152, 0.006733, 0.06362, 0.1159, 0.1107, 0.08334, 0.03237, 0.1717, 0.4714, 0.5267, 0.3618, 0.3505, 0.6368, 0.7513, 0.9202, 0.7732, 0.7681, 0.8912, 0.9085, 0.9733, 0.8884, 0.8903, 0.9564, 0.9636, 0.9832, 0.9561, 0.9591, 0.9957, 0.9967, 0.9765, 0.9908, 0.9974, 0.7572, 0.3702, 0.6017, 0.4536, 0.5846, 0.7551, 0.7948, 0.6006, 0.8123, 0.6124, 0.6532, 0.6177, 0.6346, 0.7244, 0.7009, 0.5582, 0.6196, 0.4736, 0.4333, 0.8996, 0.0167, 0.9706, 0.9667, 0.9653, 0.9741, 0.9756, 0.9741, 1.0, 1.0, 1.0, 1.0, 1.0, 1.0, 1.0, 1.0, 1.0, 1.0, 1.0, 1.0, 1.0, 1.0, 1.0, 1.0, 1.0, 1.0, 1.0, 1.0, 1.0, 1.0, 1.0, 1.0, 1.0, 1.0, 1.0, 1.0, 1.0, 1.0, 1.0, 1.0, 1.0, 1.0, 1.0, 1.0, 1.0, 1.0, 1.0, 1.0, 1.0, 1.0, 1.0, 1.0, 1.0, 1.0, 1.0, 1.0, 1.0, 1.0, 1.0, 1.0, 1.0, 1.0, 1.0, 1.0, 1.0, 1.0, 1.0, 1.0, 1.0, 1.0, 1.0, 1.0, 1.0, 1.0, 1.0, 1.0, 1.0, 1.0, 1.0, 1.0, 1.0, 1.0, 1.0, 1.0, 1.0, 1.0, 1.0, 1.0, 1.0, 1.0, 1.0, 1.0, 1.0, 1.0, 1.0, 1.0, 1.0, 1.0, 1.0, 1.0, 1.0, 1.0, 1.0, 1.0, 1.0, 1.0, 1.0, 1.0, 1.0, 1.0, 1.0, 1.0, 1.0, 1.0, 1.0, 1.0, 1.0, 1.0, 1.0, 1.0, 1.0, 1.0, 1.0, 1.0, 1.0, 1.0, 1.0, 1.0, 1.0, 1.0, 1.0, 1.0]): _vg.add([_i], _w, 'REPLACE')
_vg = ob_frog.vertex_groups.new(name='Hips')
for _i, _w in zip([0, 1, 3, 4, 5, 6, 7, 8, 9, 10, 11, 12, 13, 14, 19, 222, 225, 226, 228, 229, 230, 231, 232, 233, 234, 235, 236, 237, 238, 239, 240, 242, 243, 244, 245, 246], [0.02344, 0.7059, 0.599, 0.06653, 0.7631, 0.0142, 0.1113, 0.1633, 0.1902, 0.1552, 0.6531, 0.3706, 0.6512, 0.02484, 0.02708, 0.8048, 0.004298, 0.7015, 0.5958, 0.06578, 0.6165, 0.04519, 0.7607, 0.01215, 0.1092, 0.02464, 0.1595, 0.188, 0.1387, 0.1517, 0.1255, 0.6376, 0.363, 0.1759, 0.6437, 0.006978]): _vg.add([_i], _w, 'REPLACE')
_vg = ob_frog.vertex_groups.new(name='Torso')
for _i, _w in zip([1, 2, 3, 4, 5, 6, 8, 9, 10, 11, 12, 13, 111, 112, 209, 222, 223, 226, 227, 228, 229, 230, 231, 232, 233, 234, 236, 237, 238, 239, 242, 243, 244, 245, 346, 347, 348, 349, 354, 359, 385, 461], [0.1448, 0.0543, 0.1683, 0.2511, 0.1154, 0.1238, 0.4763, 0.5365, 0.5688, 0.05116, 0.07241, 0.004142, 0.04046, 0.1247, 0.05712, 0.07817, 0.1317, 0.1465, 0.0536, 0.1692, 0.2523, 0.1445, 0.6934, 0.1167, 0.1238, 0.6754, 0.485, 0.5399, 0.7213, 0.5769, 0.05057, 0.07221, 0.02313, 0.00367, 0.03946, 0.04427, 0.1251, 0.5535, 0.1604, 0.05848, 0.007275, 0.0577]): _vg.add([_i], _w, 'REPLACE')
_vg = ob_frog.vertex_groups.new(name='BackHip.L')
for _i, _w in zip([0, 1, 3, 7, 11, 12, 13, 14, 15, 16, 17, 18, 19, 20, 21, 22, 23, 25, 26, 28, 224, 230, 241, 244, 247, 250, 251, 252], [0.8171, 0.0127, 0.1043, 0.6338, 0.1484, 0.3372, 0.1213, 0.8358, 0.7472, 0.7716, 0.7324, 0.834, 0.8248, 0.8732, 0.86, 0.8872, 0.0007277, 0.03771, 0.006529, 0.009526, 0.08193, 0.002069, 0.06037, 0.05918, 0.1034, 0.09203, 0.1047, 0.001261]): _vg.add([_i], _w, 'REPLACE')
_vg = ob_frog.vertex_groups.new(name='BackLeg.L')
for _i, _w in zip([0, 7, 11, 14, 18, 19, 20, 21, 22, 23, 24, 25, 26, 27, 28, 29, 30, 31, 32, 33, 34, 35, 36, 37, 38, 39, 40, 41, 42, 43, 44], [0.01953, 0.1847, 0.02549, 0.003893, 0.1126, 0.08815, 0.06359, 0.08946, 0.05223, 0.9617, 0.9652, 0.9504, 0.968, 0.952, 0.9619, 0.9359, 0.7846, 0.9585, 0.8067, 0.06873, 0.1063, 0.5186, 0.4903, 0.8168, 0.2156, 0.06213, 0.4769, 0.4371, 0.3196, 0.4096, 0.1222]): _vg.add([_i], _w, 'REPLACE')
_vg = ob_frog.vertex_groups.new(name='BackUpLeg.L')
for _i, _w in zip([27, 29, 30, 31, 32, 33, 34, 35, 36, 37, 38, 39, 40, 41, 42, 43, 44, 45, 46, 47, 48, 49, 50, 51, 52, 53, 54, 55, 56, 57, 58, 59, 60], [0.004804, 0.0633, 0.2153, 0.03066, 0.1927, 0.9309, 0.8916, 0.4813, 0.5096, 0.1827, 0.7743, 0.9283, 0.5226, 0.5616, 0.6779, 0.5892, 0.8732, 0.7847, 0.8448, 0.823, 0.06045, 0.9164, 0.6081, 0.04256, 0.1234, 0.004649, 0.4736, 0.4959, 0.4319, 0.503, 0.5113, 0.5274, 0.5379]): _vg.add([_i], _w, 'REPLACE')
_vg = ob_frog.vertex_groups.new(name='BackLowLeg.L')
for _i, _w in zip([45, 46, 47, 48, 49, 50, 51, 52, 53, 54, 55, 56, 57, 58, 59, 60, 61, 62, 63, 64, 65, 66, 67, 68, 69, 70, 71, 72, 73, 74, 75, 76, 77, 78, 79, 80, 81, 82, 83, 84, 85, 86, 87, 88, 89, 90, 91, 92, 93, 94, 95, 96, 97, 98, 99, 100, 101, 102, 103, 104, 105, 106, 107, 108, 109, 110], [0.2154, 0.1602, 0.1857, 0.9394, 0.08375, 0.3913, 0.953, 0.8765, 0.9703, 0.5264, 0.5041, 0.568, 0.4972, 0.4889, 0.4728, 0.463, 0.3482, 0.9749, 0.9225, 0.4458, 0.9693, 0.3851, 0.7224, 0.599, 0.9816, 0.9858, 0.9896, 0.8266, 0.9339, 0.3757, 0.3938, 0.4014, 0.3882, 0.3938, 0.3924, 0.397, 0.391, 0.3931, 0.3932, 0.3943, 0.3927, 0.3934, 0.07925, 0.07924, 0.1111, 0.09696, 0.06143, 0.0608, 0.08627, 0.08679, 0.0703, 0.07066, 0.07655, 0.07723, 0.9521, 0.9552, 0.9565, 0.9569, 0.9538, 0.9551, 0.9555, 0.956, 0.9548, 0.9551, 0.9551, 0.9554]): _vg.add([_i], _w, 'REPLACE')
_vg = ob_frog.vertex_groups.new(name='FrontLeg.L.001')
for _i, _w in zip([4, 5, 6, 10, 61, 62, 63, 65, 66, 73, 74, 75, 77, 78, 79, 81, 82, 83, 85, 86, 87, 88, 89, 90, 91, 92, 93, 94, 95, 96, 97, 98, 99, 100, 101, 102, 103, 104, 105, 106, 107, 108, 109, 110, 111, 112, 113, 114, 116, 137, 198, 199, 200, 202, 203, 204, 206, 210, 211, 212, 213, 223, 226, 227, 228, 229, 231, 232, 233, 234, 236, 237, 238, 239, 346, 347, 348, 349, 350, 351, 352, 353, 354, 355, 356, 357, 358, 359, 360, 361, 362, 363, 364, 365, 366, 367, 368, 379, 380, 381, 382, 383, 384, 385, 386, 387, 388, 389, 390, 391, 392, 393, 394, 395, 396, 397, 398, 449, 459, 460, 461, 462, 463, 464, 465, 466, 467, 492, 495, 496, 497, 498, 499, 500, 501, 502, 503, 544, 548, 549, 550, 551, 555, 556, 557, 558, 559, 560, 561, 564, 565, 587, 589, 590, 591, 595, 596, 597], [0.0, 0.0, 0.0, 0.0, 0.0, 0.0, 0.0, 0.0, 0.0, 0.0, 0.0, 0.0, 0.0, 0.0, 0.0, 0.0, 0.0, 0.0, 0.0, 0.0, 0.0, 0.0, 0.0, 0.0, 0.0, 0.0, 0.0, 0.0, 0.0, 0.0, 0.0, 0.0, 0.0, 0.0, 0.0, 0.0, 0.0, 0.0, 0.0, 0.0, 0.0, 0.0, 0.0, 0.0, 0.0, 0.0, 0.0, 0.0, 0.0, 0.0, 0.0, 0.0, 0.0, 0.0, 0.0, 0.0, 0.0, 0.0, 0.0, 0.0, 0.0, 0.0, 0.05131, 0.2945, 0.04122, 0.5671, 0.0241, 0.01351, 0.2344, 0.0, 0.1976, 0.1772, 0.01357, 0.1566, 0.3262, 0.0, 0.725, 0.0, 0.0, 0.0, 0.5191, 0.3554, 0.0, 0.0, 0.0, 0.0, 0.0, 0.0, 0.0, 0.0, 0.0, 0.0, 0.0, 0.0, 0.0, 0.04049, 0.0, 0.0, 0.0, 0.0, 0.0, 0.0, 0.0, 0.0, 0.0, 0.0, 0.0, 0.0, 0.0, 0.0, 0.0, 0.0, 0.0, 0.0, 0.0, 0.0, 0.0, 0.6378, 0.6122, 0.8458, 0.6627, 0.0562, 0.02345, 0.06317, 0.00634, 0.05906, 0.0332, 0.0, 0.0, 0.0, 0.0, 0.0, 0.0, 0.0, 0.0, 0.0, 0.0, 0.0, 0.0, 0.0, 0.0, 0.0, 0.0, 0.0, 0.0, 0.0, 0.0, 0.0, 0.0, 0.0, 0.0, 0.0, 0.0, 0.0, 0.0, 0.0, 0.0, 0.0]): _vg.add([_i], _w, 'REPLACE')
_vg = ob_frog.vertex_groups.new(name='FrontUpLeg.R')
for _i, _w in zip([227, 229, 233, 236, 239, 346, 348, 353, 449, 453, 454, 456, 457, 458, 459, 460, 461, 462, 463, 464, 465, 466, 467], [0.6056, 0.04283, 0.07781, 0.1215, 0.02776, 0.01027, 0.02706, 0.06174, 0.1243, 0.006396, 0.01194, 0.4572, 0.4431, 0.4742, 0.07327, 0.1179, 0.2489, 0.9406, 0.9377, 0.9484, 0.9453, 0.9213, 0.9532]): _vg.add([_i], _w, 'REPLACE')
_vg = ob_frog.vertex_groups.new(name='FrontLowLeg.R')
for _i, _w in zip([399, 400, 401, 402, 403, 404, 405, 406, 407, 408, 409, 410, 411, 412, 413, 414, 415, 416, 417, 418, 419, 420, 421, 422, 423, 424, 425, 427, 429, 437, 438, 439, 440, 441, 442, 443, 444, 445, 446, 447, 448, 450, 451, 452, 453, 454, 455, 456, 457, 458, 465], [0.7974, 0.5125, 0.7648, 0.8716, 0.555, 0.7156, 0.9801, 0.9725, 0.9846, 0.9819, 0.9806, 0.9884, 0.7543, 0.826, 0.7914, 0.8114, 0.793, 0.8059, 0.7937, 0.8044, 0.7957, 0.8012, 0.7974, 0.8001, 0.7976, 0.7997, 0.08921, 0.07919, 0.005568, 0.6339, 0.6215, 0.6114, 0.6121, 0.6256, 0.621, 0.6172, 0.6158, 0.6214, 0.6202, 0.6195, 0.6187, 0.9931, 0.9913, 0.9802, 0.972, 0.9695, 0.9788, 0.5423, 0.5567, 0.5259, 0.001079]): _vg.add([_i], _w, 'REPLACE')
_vg = ob_frog.vertex_groups.new(name='BackHip.R')
for _i, _w in zip([17, 224, 225, 226, 228, 230, 232, 235, 237, 241, 242, 243, 244, 245, 246, 247, 248, 249, 250, 251, 252, 253, 254, 255, 256, 257, 258, 260, 261, 263], [0.002521, 0.08471, 0.8485, 0.036, 0.1133, 0.00602, 0.00551, 0.877, 0.004036, 0.06231, 0.1981, 0.3622, 0.06297, 0.1449, 0.8654, 0.1052, 0.7599, 0.7828, 0.0934, 0.1063, 0.7422, 0.8781, 0.8979, 0.9029, 0.8795, 0.9058, 0.02816, 0.0508, 0.01564, 0.0184]): _vg.add([_i], _w, 'REPLACE')
_vg = ob_frog.vertex_groups.new(name='BackLeg.R')
for _i, _w in zip([235, 253, 254, 255, 256, 257, 258, 259, 260, 261, 262, 263, 264, 265, 266, 267, 268, 269, 270, 271, 272, 273, 274, 275, 276, 277, 278, 279], [0.06216, 0.09045, 0.05106, 0.04702, 0.07954, 0.03559, 0.957, 0.9677, 0.9463, 0.9638, 0.948, 0.9568, 0.9416, 0.7971, 0.9551, 0.7801, 0.0547, 0.08677, 0.5201, 0.4903, 0.8086, 0.2223, 0.06635, 0.475, 0.4338, 0.3295, 0.4066, 0.129]): _vg.add([_i], _w, 'REPLACE')
_vg = ob_frog.vertex_groups.new(name='BackUpLeg.R')
for _i, _w in zip([262, 264, 265, 266, 267, 268, 269, 270, 271, 272, 273, 274, 275, 276, 277, 278, 279, 280, 281, 282, 283, 284, 285, 286, 287, 288, 289, 290, 291, 292, 293, 294, 295], [0.008721, 0.05754, 0.2031, 0.03706, 0.219, 0.9453, 0.9126, 0.4798, 0.5097, 0.1908, 0.7691, 0.9334, 0.5247, 0.5661, 0.6683, 0.5929, 0.87, 0.8535, 0.9735, 0.9511, 0.1374, 0.9843, 0.9958, 0.06235, 0.1453, 0.05451, 0.4758, 0.504, 0.4349, 0.5072, 0.5162, 0.5393, 0.5495]): _vg.add([_i], _w, 'REPLACE')
_vg = ob_frog.vertex_groups.new(name='BackLowLeg.R')
for _i, _w in zip([280, 281, 282, 283, 286, 287, 288, 289, 290, 291, 292, 293, 294, 295, 296, 297, 298, 299, 300, 301, 302, 303, 304, 305, 306, 307, 308, 309, 310, 311, 312, 313, 314, 315, 316, 317, 318, 319, 320, 321, 322, 323, 324, 334, 335, 336, 337, 338, 339, 340, 341, 342, 343, 344, 345], [0.1451, 0.005026, 0.05267, 0.8623, 0.9368, 0.8545, 0.9425, 0.5241, 0.496, 0.5649, 0.4928, 0.4838, 0.4606, 0.4508, 0.2784, 0.6309, 0.1254, 0.4087, 0.204, 0.35, 0.7285, 0.5967, 0.9589, 0.9687, 0.968, 0.8079, 0.05272, 0.2585, 0.3373, 0.3417, 0.3279, 0.3269, 0.3336, 0.3365, 0.3305, 0.3302, 0.333, 0.3335, 0.3321, 0.3321, 0.02168, 0.004589, 0.004791, 0.1694, 0.1544, 0.2173, 0.1679, 0.1285, 0.1295, 0.1334, 0.1296, 0.1092, 0.1073, 0.1089, 0.106]): _vg.add([_i], _w, 'REPLACE')
_vg = ob_frog.vertex_groups.new(name='FrontFoot.L')
for _i, _w in zip([147, 148, 149, 150, 151, 152, 159, 160, 161, 162, 163, 164, 165, 166, 167, 168, 169, 170, 171, 172, 173, 174, 175, 176, 177, 178, 179, 180, 181, 182, 183, 184, 185, 186, 187, 188, 189, 190, 191, 192, 193, 194, 195, 196], [0.1913, 0.4712, 0.2466, 0.1195, 0.433, 0.2903, 0.2662, 0.1523, 0.2026, 0.1801, 0.1999, 0.1845, 0.1995, 0.1876, 0.197, 0.1905, 0.1952, 0.1922, 0.1949, 0.1925, 0.9149, 0.993, 0.9217, 0.9689, 0.9729, 0.9971, 0.978, 0.9915, 0.9914, 0.9969, 0.9917, 0.9966, 0.3647, 0.3759, 0.3844, 0.3839, 0.372, 0.3762, 0.3794, 0.3807, 0.3757, 0.3768, 0.3773, 0.3781]): _vg.add([_i], _w, 'REPLACE')
_vg = ob_frog.vertex_groups.new(name='BackFoot.L')
for _i, _w in zip([61, 63, 64, 65, 66, 67, 68, 72, 73, 74, 75, 76, 77, 78, 79, 80, 81, 82, 83, 84, 85, 86, 87, 88, 89, 90, 91, 92, 93, 94, 95, 96, 97, 98, 99, 100, 101, 102, 103, 104, 105, 106, 107, 108, 109, 110], [0.6517, 0.07739, 0.5538, 0.01146, 0.6148, 0.2768, 0.401, 0.173, 0.06615, 0.6241, 0.606, 0.5983, 0.6116, 0.606, 0.6074, 0.6028, 0.6088, 0.6067, 0.6066, 0.6055, 0.6071, 0.6063, 0.9207, 0.9207, 0.8888, 0.903, 0.9386, 0.9392, 0.9137, 0.9132, 0.9297, 0.9293, 0.9234, 0.9228, 0.04541, 0.03925, 0.03651, 0.03593, 0.04201, 0.0395, 0.03859, 0.03767, 0.04014, 0.03948, 0.03939, 0.03891]): _vg.add([_i], _w, 'REPLACE')
_vg = ob_frog.vertex_groups.new(name='FrontFoot.R')
for _i, _w in zip([399, 400, 401, 402, 403, 404, 406, 411, 412, 413, 414, 415, 416, 417, 418, 419, 420, 421, 422, 423, 424, 425, 426, 427, 428, 429, 430, 431, 432, 433, 434, 435, 436, 437, 438, 439, 440, 441, 442, 443, 444, 445, 446, 447, 448], [0.2026, 0.4876, 0.2352, 0.1284, 0.445, 0.2844, 0.005043, 0.2457, 0.174, 0.2086, 0.1886, 0.207, 0.1941, 0.2063, 0.1956, 0.2043, 0.1988, 0.2026, 0.1999, 0.2024, 0.2003, 0.9108, 0.979, 0.9208, 0.9831, 0.9722, 0.9938, 0.9781, 0.9948, 0.991, 0.9962, 0.9917, 0.997, 0.3661, 0.3785, 0.3886, 0.3879, 0.3744, 0.379, 0.3828, 0.3842, 0.3786, 0.3798, 0.3805, 0.3813]): _vg.add([_i], _w, 'REPLACE')
_vg = ob_frog.vertex_groups.new(name='BackFoot.R')
for _i, _w in zip([296, 297, 298, 299, 300, 301, 302, 303, 304, 306, 307, 308, 309, 310, 311, 312, 313, 314, 315, 316, 317, 318, 319, 320, 321, 322, 323, 324, 325, 326, 327, 328, 329, 330, 331, 332, 333, 334, 335, 336, 337, 338, 339, 340, 341, 342, 343, 344, 345], [0.7213, 0.3681, 0.8744, 0.5906, 0.7959, 0.6496, 0.2701, 0.4029, 0.02922, 0.0138, 0.1912, 0.9473, 0.7411, 0.6622, 0.6578, 0.6717, 0.6727, 0.666, 0.663, 0.669, 0.6694, 0.6665, 0.666, 0.6675, 0.6675, 0.9641, 0.9727, 0.9726, 0.9822, 0.9821, 0.9831, 0.9849, 0.9863, 0.9875, 0.9878, 0.9881, 0.9886, 0.8304, 0.8455, 0.7825, 0.832, 0.8713, 0.8704, 0.8665, 0.8702, 0.8907, 0.8925, 0.891, 0.8939]): _vg.add([_i], _w, 'REPLACE')
_m = ob_frog.modifiers.new('Armature', 'ARMATURE')
_m.object = ob_armature
_m.use_deform_preserve_volume = True

# ---- collection membership
col_collection_1.objects.link(ob_armature)
col_collection_1.objects.link(ob_frog)

# ---- scene / render settings (as saved in the file)
scene.frame_start = 1; scene.frame_end = 35; scene.frame_set(14)
scene.render.engine = 'CYCLES'
scene.render.dither_intensity = 0.0
scene.cycles.samples = 200
scene.cycles.sampling_pattern = 'TABULATED_SOBOL'
scene.cycles.light_sampling_threshold = 0.0
scene.cycles.use_adaptive_sampling = False
scene.cycles.use_light_tree = False
scene.cycles.caustics_reflective = False
scene.cycles.caustics_refractive = False
scene.cycles.blur_glossy = 0.0
scene.cycles.max_bounces = 2
scene.cycles.pixel_filter_type = 'GAUSSIAN'
scene.cycles.sample_clamp_indirect = 0.0
scene.view_settings.view_transform = 'Standard'
bpy.context.view_layer.update()

# ---- added for rendering (the .blend has no active camera): camera
cam_auto = bpy.data.cameras.new('AutoCamera')
cam_auto.lens = 50.0
cam_auto.sensor_width = 36.0
cam_auto.clip_end = 1000.0
ob_auto_camera = bpy.data.objects.new('AutoCamera', cam_auto)
scene.collection.objects.link(ob_auto_camera)
ob_auto_camera.location = (4.663, -5.69947, 4.44239)
ob_auto_camera.rotation_euler = (1.09748, -7.21219e-08, 0.694738)
scene.camera = ob_auto_camera
bpy.context.view_layer.update()
